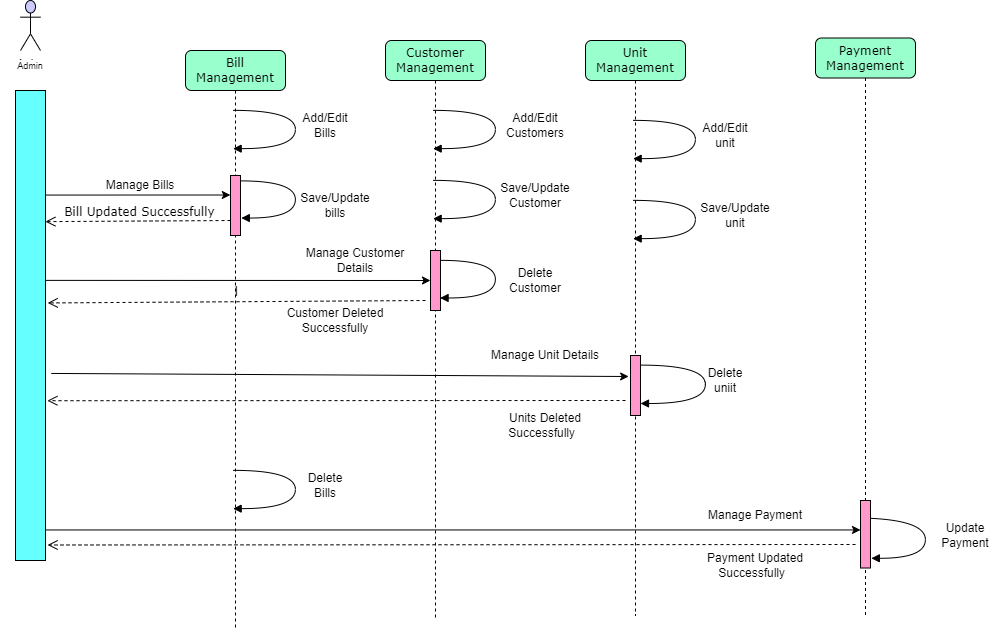

The diagram above was exported from draw.io. Its source (the exported page's mxGraphModel, read from the mxfile embedded in the PNG):
<mxGraphModel dx="3369" dy="1437" grid="1" gridSize="10" guides="1" tooltips="1" connect="1" arrows="1" fold="1" page="1" pageScale="1" pageWidth="1100" pageHeight="850" background="none" math="0" shadow="0">
  <root>
    <mxCell id="0" />
    <mxCell id="1" parent="0" />
    <mxCell id="7baba1c4bc27f4b0-2" value="Customer Management" style="shape=umlLifeline;perimeter=lifelinePerimeter;whiteSpace=wrap;html=1;container=1;collapsible=0;recursiveResize=0;outlineConnect=0;rounded=1;shadow=0;comic=0;labelBackgroundColor=none;strokeWidth=1;fontFamily=Verdana;fontSize=12;align=center;fillColor=#99FFCC;" parent="1" vertex="1">
      <mxGeometry x="380" y="70" width="100" height="580" as="geometry" />
    </mxCell>
    <mxCell id="5q--8YUVnfftgTSvFzcs-36" value="" style="rounded=0;whiteSpace=wrap;html=1;fillColor=#FF99CC;" vertex="1" parent="7baba1c4bc27f4b0-2">
      <mxGeometry x="45" y="210" width="10" height="60" as="geometry" />
    </mxCell>
    <mxCell id="5q--8YUVnfftgTSvFzcs-30" value="" style="html=1;verticalAlign=bottom;endArrow=block;labelBackgroundColor=none;fontFamily=Verdana;fontSize=12;elbow=vertical;edgeStyle=orthogonalEdgeStyle;curved=1;entryX=0.957;entryY=0.791;entryDx=0;entryDy=0;entryPerimeter=0;" edge="1" parent="7baba1c4bc27f4b0-2" source="5q--8YUVnfftgTSvFzcs-36" target="5q--8YUVnfftgTSvFzcs-36">
      <mxGeometry relative="1" as="geometry">
        <mxPoint x="60" y="220" as="sourcePoint" />
        <mxPoint x="50" y="258" as="targetPoint" />
        <Array as="points">
          <mxPoint x="110" y="220" />
          <mxPoint x="110" y="258" />
        </Array>
      </mxGeometry>
    </mxCell>
    <mxCell id="7baba1c4bc27f4b0-3" value="Payment Management" style="shape=umlLifeline;perimeter=lifelinePerimeter;whiteSpace=wrap;html=1;container=1;collapsible=0;recursiveResize=0;outlineConnect=0;rounded=1;shadow=0;comic=0;labelBackgroundColor=none;strokeWidth=1;fontFamily=Verdana;fontSize=12;align=center;fillColor=#99FFCC;" parent="1" vertex="1">
      <mxGeometry x="810" y="67.5" width="100" height="580" as="geometry" />
    </mxCell>
    <mxCell id="7baba1c4bc27f4b0-13" value="" style="html=1;points=[];perimeter=orthogonalPerimeter;rounded=0;shadow=0;comic=0;labelBackgroundColor=none;strokeWidth=1;fontFamily=Verdana;fontSize=12;align=center;fillColor=#FF99CC;" parent="7baba1c4bc27f4b0-3" vertex="1">
      <mxGeometry x="45" y="462.5" width="10" height="67.5" as="geometry" />
    </mxCell>
    <mxCell id="5q--8YUVnfftgTSvFzcs-60" value="" style="html=1;verticalAlign=bottom;endArrow=block;labelBackgroundColor=none;fontFamily=Verdana;fontSize=12;elbow=vertical;edgeStyle=orthogonalEdgeStyle;curved=1;exitX=1.005;exitY=0.264;exitDx=0;exitDy=0;exitPerimeter=0;entryX=1.083;entryY=0.856;entryDx=0;entryDy=0;entryPerimeter=0;" edge="1" parent="7baba1c4bc27f4b0-3" source="7baba1c4bc27f4b0-13" target="7baba1c4bc27f4b0-13">
      <mxGeometry relative="1" as="geometry">
        <mxPoint x="70" y="482.5" as="sourcePoint" />
        <mxPoint x="70" y="520.5" as="targetPoint" />
        <Array as="points">
          <mxPoint x="55" y="483" />
          <mxPoint x="110" y="483" />
          <mxPoint x="110" y="520" />
        </Array>
      </mxGeometry>
    </mxCell>
    <mxCell id="7baba1c4bc27f4b0-4" value="Unit Management" style="shape=umlLifeline;perimeter=lifelinePerimeter;whiteSpace=wrap;html=1;container=1;collapsible=0;recursiveResize=0;outlineConnect=0;rounded=1;shadow=0;comic=0;labelBackgroundColor=none;strokeWidth=1;fontFamily=Verdana;fontSize=12;align=center;fillColor=#99FFCC;" parent="1" vertex="1">
      <mxGeometry x="580" y="70" width="100" height="575" as="geometry" />
    </mxCell>
    <mxCell id="5q--8YUVnfftgTSvFzcs-52" value="" style="rounded=0;whiteSpace=wrap;html=1;fillColor=#FF99CC;" vertex="1" parent="7baba1c4bc27f4b0-4">
      <mxGeometry x="45" y="315" width="10" height="60" as="geometry" />
    </mxCell>
    <mxCell id="5q--8YUVnfftgTSvFzcs-49" value="" style="html=1;verticalAlign=bottom;endArrow=block;labelBackgroundColor=none;fontFamily=Verdana;fontSize=12;elbow=vertical;edgeStyle=orthogonalEdgeStyle;curved=1;exitX=1.003;exitY=0.16;exitDx=0;exitDy=0;exitPerimeter=0;" edge="1" parent="7baba1c4bc27f4b0-4" source="5q--8YUVnfftgTSvFzcs-52">
      <mxGeometry relative="1" as="geometry">
        <mxPoint x="60" y="325" as="sourcePoint" />
        <mxPoint x="55" y="363" as="targetPoint" />
        <Array as="points">
          <mxPoint x="120" y="325" />
          <mxPoint x="120" y="363" />
        </Array>
      </mxGeometry>
    </mxCell>
    <mxCell id="7baba1c4bc27f4b0-8" value="Bill Management" style="shape=umlLifeline;perimeter=lifelinePerimeter;whiteSpace=wrap;html=1;container=1;collapsible=0;recursiveResize=0;outlineConnect=0;rounded=1;shadow=0;comic=0;labelBackgroundColor=none;strokeWidth=1;fontFamily=Verdana;fontSize=12;align=center;fillColor=#99FFCC;" parent="1" vertex="1">
      <mxGeometry x="180" y="80" width="100" height="580" as="geometry" />
    </mxCell>
    <mxCell id="5q--8YUVnfftgTSvFzcs-1" value="" style="rounded=0;whiteSpace=wrap;html=1;fillColor=#FF99CC;" vertex="1" parent="7baba1c4bc27f4b0-8">
      <mxGeometry x="45" y="125" width="10" height="60" as="geometry" />
    </mxCell>
    <mxCell id="5q--8YUVnfftgTSvFzcs-23" value="" style="html=1;verticalAlign=bottom;endArrow=block;labelBackgroundColor=none;fontFamily=Verdana;fontSize=12;elbow=vertical;edgeStyle=orthogonalEdgeStyle;curved=1;entryX=1.082;entryY=0.709;entryDx=0;entryDy=0;entryPerimeter=0;exitX=0.998;exitY=0.09;exitDx=0;exitDy=0;exitPerimeter=0;" edge="1" parent="7baba1c4bc27f4b0-8" source="5q--8YUVnfftgTSvFzcs-1" target="5q--8YUVnfftgTSvFzcs-1">
      <mxGeometry relative="1" as="geometry">
        <mxPoint x="60" y="130" as="sourcePoint" />
        <mxPoint x="115" y="168" as="targetPoint" />
        <Array as="points">
          <mxPoint x="110" y="130" />
          <mxPoint x="110" y="168" />
        </Array>
      </mxGeometry>
    </mxCell>
    <mxCell id="5q--8YUVnfftgTSvFzcs-2" value="" style="rounded=0;whiteSpace=wrap;html=1;fillColor=#66FFFF;" vertex="1" parent="1">
      <mxGeometry x="10" y="120" width="30" height="470" as="geometry" />
    </mxCell>
    <mxCell id="5q--8YUVnfftgTSvFzcs-6" value="Actor" style="shape=umlActor;verticalLabelPosition=bottom;verticalAlign=top;html=1;outlineConnect=0;fillColor=#CCCCFF;" vertex="1" parent="1">
      <mxGeometry x="15" y="30" width="20" height="50" as="geometry" />
    </mxCell>
    <mxCell id="5q--8YUVnfftgTSvFzcs-9" value="" style="rounded=0;whiteSpace=wrap;html=1;strokeColor=#ffffff;" vertex="1" parent="1">
      <mxGeometry x="10" y="90" width="30" height="10" as="geometry" />
    </mxCell>
    <mxCell id="5q--8YUVnfftgTSvFzcs-10" value="&lt;font style=&quot;font-size: 9px;&quot;&gt;Admin&lt;/font&gt;" style="text;strokeColor=none;align=center;fillColor=none;html=1;verticalAlign=middle;whiteSpace=wrap;rounded=0;" vertex="1" parent="1">
      <mxGeometry x="-5" y="80" width="60" height="30" as="geometry" />
    </mxCell>
    <mxCell id="5q--8YUVnfftgTSvFzcs-15" value="" style="endArrow=classic;html=1;rounded=0;exitX=1.01;exitY=0.132;exitDx=0;exitDy=0;exitPerimeter=0;entryX=-0.014;entryY=0.325;entryDx=0;entryDy=0;entryPerimeter=0;" edge="1" parent="1" target="5q--8YUVnfftgTSvFzcs-1">
      <mxGeometry width="50" height="50" relative="1" as="geometry">
        <mxPoint x="40.000000000000185" y="224.5599999999999" as="sourcePoint" />
        <mxPoint x="220" y="225" as="targetPoint" />
      </mxGeometry>
    </mxCell>
    <mxCell id="5q--8YUVnfftgTSvFzcs-16" value="Manage Bills" style="text;strokeColor=none;align=center;fillColor=none;html=1;verticalAlign=middle;whiteSpace=wrap;rounded=0;" vertex="1" parent="1">
      <mxGeometry x="90" y="200" width="90" height="30" as="geometry" />
    </mxCell>
    <mxCell id="5q--8YUVnfftgTSvFzcs-24" value="" style="html=1;verticalAlign=bottom;endArrow=block;labelBackgroundColor=none;fontFamily=Verdana;fontSize=12;elbow=vertical;edgeStyle=orthogonalEdgeStyle;curved=1;" edge="1" parent="1" source="7baba1c4bc27f4b0-8" target="7baba1c4bc27f4b0-8">
      <mxGeometry relative="1" as="geometry">
        <mxPoint x="260" y="140" as="sourcePoint" />
        <mxPoint x="265" y="178" as="targetPoint" />
        <Array as="points">
          <mxPoint x="290" y="140" />
          <mxPoint x="290" y="178" />
        </Array>
      </mxGeometry>
    </mxCell>
    <mxCell id="5q--8YUVnfftgTSvFzcs-25" value="Add/Edit Bills" style="text;strokeColor=none;align=center;fillColor=none;html=1;verticalAlign=middle;whiteSpace=wrap;rounded=0;" vertex="1" parent="1">
      <mxGeometry x="290" y="140" width="60" height="30" as="geometry" />
    </mxCell>
    <mxCell id="5q--8YUVnfftgTSvFzcs-26" value="Save/Update bills" style="text;strokeColor=none;align=center;fillColor=none;html=1;verticalAlign=middle;whiteSpace=wrap;rounded=0;" vertex="1" parent="1">
      <mxGeometry x="300" y="220" width="60" height="30" as="geometry" />
    </mxCell>
    <mxCell id="5q--8YUVnfftgTSvFzcs-27" value="Bill Updated Successfully" style="html=1;verticalAlign=bottom;endArrow=open;dashed=1;endSize=8;exitX=0;exitY=0.75;labelBackgroundColor=none;fontFamily=Verdana;fontSize=12;exitDx=0;exitDy=0;entryX=0.996;entryY=0.279;entryDx=0;entryDy=0;entryPerimeter=0;" edge="1" parent="1" source="5q--8YUVnfftgTSvFzcs-1" target="5q--8YUVnfftgTSvFzcs-2">
      <mxGeometry relative="1" as="geometry">
        <mxPoint x="40" y="345" as="targetPoint" />
        <mxPoint x="60" y="380" as="sourcePoint" />
      </mxGeometry>
    </mxCell>
    <mxCell id="5q--8YUVnfftgTSvFzcs-28" value="" style="html=1;verticalAlign=bottom;endArrow=block;labelBackgroundColor=none;fontFamily=Verdana;fontSize=12;elbow=vertical;edgeStyle=orthogonalEdgeStyle;curved=1;" edge="1" parent="1" source="7baba1c4bc27f4b0-2" target="7baba1c4bc27f4b0-2">
      <mxGeometry relative="1" as="geometry">
        <mxPoint x="460" y="140" as="sourcePoint" />
        <mxPoint x="460" y="178" as="targetPoint" />
        <Array as="points">
          <mxPoint x="490" y="140" />
          <mxPoint x="490" y="178" />
        </Array>
      </mxGeometry>
    </mxCell>
    <mxCell id="5q--8YUVnfftgTSvFzcs-29" value="Add/Edit Customers" style="text;strokeColor=none;align=center;fillColor=none;html=1;verticalAlign=middle;whiteSpace=wrap;rounded=0;" vertex="1" parent="1">
      <mxGeometry x="500" y="140" width="60" height="30" as="geometry" />
    </mxCell>
    <mxCell id="5q--8YUVnfftgTSvFzcs-31" value="" style="html=1;verticalAlign=bottom;endArrow=block;labelBackgroundColor=none;fontFamily=Verdana;fontSize=12;elbow=vertical;edgeStyle=orthogonalEdgeStyle;curved=1;" edge="1" parent="1" source="7baba1c4bc27f4b0-2" target="7baba1c4bc27f4b0-2">
      <mxGeometry relative="1" as="geometry">
        <mxPoint x="450" y="210" as="sourcePoint" />
        <mxPoint x="450" y="248" as="targetPoint" />
        <Array as="points">
          <mxPoint x="490" y="210" />
          <mxPoint x="490" y="248" />
        </Array>
      </mxGeometry>
    </mxCell>
    <mxCell id="5q--8YUVnfftgTSvFzcs-32" value="Save/Update Customer" style="text;strokeColor=none;align=center;fillColor=none;html=1;verticalAlign=middle;whiteSpace=wrap;rounded=0;" vertex="1" parent="1">
      <mxGeometry x="500" y="210" width="60" height="30" as="geometry" />
    </mxCell>
    <mxCell id="5q--8YUVnfftgTSvFzcs-33" value="Delete Bills" style="text;strokeColor=none;align=center;fillColor=none;html=1;verticalAlign=middle;whiteSpace=wrap;rounded=0;rotation=0;" vertex="1" parent="1">
      <mxGeometry x="290" y="500" width="60" height="30" as="geometry" />
    </mxCell>
    <mxCell id="5q--8YUVnfftgTSvFzcs-34" value="" style="html=1;verticalAlign=bottom;endArrow=block;labelBackgroundColor=none;fontFamily=Verdana;fontSize=12;elbow=vertical;edgeStyle=orthogonalEdgeStyle;curved=1;" edge="1" parent="1" source="7baba1c4bc27f4b0-8" target="7baba1c4bc27f4b0-8">
      <mxGeometry relative="1" as="geometry">
        <mxPoint x="240" y="500" as="sourcePoint" />
        <mxPoint x="240" y="538" as="targetPoint" />
        <Array as="points">
          <mxPoint x="290" y="500" />
          <mxPoint x="290" y="538" />
        </Array>
      </mxGeometry>
    </mxCell>
    <mxCell id="5q--8YUVnfftgTSvFzcs-35" value="Delete Customer" style="text;strokeColor=none;align=center;fillColor=none;html=1;verticalAlign=middle;whiteSpace=wrap;rounded=0;" vertex="1" parent="1">
      <mxGeometry x="500" y="295" width="60" height="30" as="geometry" />
    </mxCell>
    <mxCell id="5q--8YUVnfftgTSvFzcs-37" value="" style="endArrow=classic;html=1;rounded=0;exitX=1;exitY=0.404;exitDx=0;exitDy=0;exitPerimeter=0;entryX=0;entryY=0.5;entryDx=0;entryDy=0;" edge="1" parent="1" source="5q--8YUVnfftgTSvFzcs-2" target="5q--8YUVnfftgTSvFzcs-36">
      <mxGeometry width="50" height="50" relative="1" as="geometry">
        <mxPoint x="210" y="370" as="sourcePoint" />
        <mxPoint x="420" y="310" as="targetPoint" />
      </mxGeometry>
    </mxCell>
    <mxCell id="5q--8YUVnfftgTSvFzcs-39" value="Manage Customer Details" style="text;strokeColor=none;align=center;fillColor=none;html=1;verticalAlign=middle;whiteSpace=wrap;rounded=0;" vertex="1" parent="1">
      <mxGeometry x="290" y="275" width="120" height="30" as="geometry" />
    </mxCell>
    <mxCell id="5q--8YUVnfftgTSvFzcs-40" value="l" style="html=1;verticalAlign=bottom;endArrow=open;dashed=1;endSize=8;labelBackgroundColor=none;fontFamily=Verdana;fontSize=12;entryX=1.073;entryY=0.452;entryDx=0;entryDy=0;entryPerimeter=0;" edge="1" parent="1" target="5q--8YUVnfftgTSvFzcs-2">
      <mxGeometry relative="1" as="geometry">
        <mxPoint x="145" y="361" as="targetPoint" />
        <mxPoint x="420" y="330" as="sourcePoint" />
      </mxGeometry>
    </mxCell>
    <mxCell id="5q--8YUVnfftgTSvFzcs-44" value="Customer Deleted Successfully" style="text;strokeColor=none;align=center;fillColor=none;html=1;verticalAlign=middle;whiteSpace=wrap;rounded=0;" vertex="1" parent="1">
      <mxGeometry x="250" y="335" width="160" height="30" as="geometry" />
    </mxCell>
    <mxCell id="5q--8YUVnfftgTSvFzcs-45" value="Add/Edit unit" style="text;strokeColor=none;align=center;fillColor=none;html=1;verticalAlign=middle;whiteSpace=wrap;rounded=0;" vertex="1" parent="1">
      <mxGeometry x="690" y="150" width="60" height="30" as="geometry" />
    </mxCell>
    <mxCell id="5q--8YUVnfftgTSvFzcs-46" value="" style="html=1;verticalAlign=bottom;endArrow=block;labelBackgroundColor=none;fontFamily=Verdana;fontSize=12;elbow=vertical;edgeStyle=orthogonalEdgeStyle;curved=1;" edge="1" parent="1" source="7baba1c4bc27f4b0-4" target="7baba1c4bc27f4b0-4">
      <mxGeometry relative="1" as="geometry">
        <mxPoint x="690" y="150" as="sourcePoint" />
        <mxPoint x="690" y="188" as="targetPoint" />
        <Array as="points">
          <mxPoint x="690" y="150" />
          <mxPoint x="690" y="188" />
        </Array>
      </mxGeometry>
    </mxCell>
    <mxCell id="5q--8YUVnfftgTSvFzcs-47" value="" style="html=1;verticalAlign=bottom;endArrow=block;labelBackgroundColor=none;fontFamily=Verdana;fontSize=12;elbow=vertical;edgeStyle=orthogonalEdgeStyle;curved=1;" edge="1" parent="1" source="7baba1c4bc27f4b0-4" target="7baba1c4bc27f4b0-4">
      <mxGeometry relative="1" as="geometry">
        <mxPoint x="650" y="230" as="sourcePoint" />
        <mxPoint x="650" y="268" as="targetPoint" />
        <Array as="points">
          <mxPoint x="690" y="230" />
          <mxPoint x="690" y="268" />
        </Array>
      </mxGeometry>
    </mxCell>
    <mxCell id="5q--8YUVnfftgTSvFzcs-48" value="Save/Update unit" style="text;strokeColor=none;align=center;fillColor=none;html=1;verticalAlign=middle;whiteSpace=wrap;rounded=0;" vertex="1" parent="1">
      <mxGeometry x="700" y="230" width="60" height="30" as="geometry" />
    </mxCell>
    <mxCell id="5q--8YUVnfftgTSvFzcs-50" value="Delete uniit" style="text;strokeColor=none;align=center;fillColor=none;html=1;verticalAlign=middle;whiteSpace=wrap;rounded=0;" vertex="1" parent="1">
      <mxGeometry x="690" y="395" width="60" height="30" as="geometry" />
    </mxCell>
    <mxCell id="5q--8YUVnfftgTSvFzcs-51" value="" style="endArrow=classic;html=1;rounded=0;exitX=1.192;exitY=0.602;exitDx=0;exitDy=0;exitPerimeter=0;entryX=-0.186;entryY=0.35;entryDx=0;entryDy=0;entryPerimeter=0;" edge="1" parent="1" source="5q--8YUVnfftgTSvFzcs-2" target="5q--8YUVnfftgTSvFzcs-52">
      <mxGeometry width="50" height="50" relative="1" as="geometry">
        <mxPoint x="330" y="380" as="sourcePoint" />
        <mxPoint x="620" y="400" as="targetPoint" />
      </mxGeometry>
    </mxCell>
    <mxCell id="5q--8YUVnfftgTSvFzcs-53" value="Manage Unit Details" style="text;strokeColor=none;align=center;fillColor=none;html=1;verticalAlign=middle;whiteSpace=wrap;rounded=0;" vertex="1" parent="1">
      <mxGeometry x="480" y="370" width="120" height="30" as="geometry" />
    </mxCell>
    <mxCell id="5q--8YUVnfftgTSvFzcs-54" value="Units Deleted Successfully&amp;nbsp;&amp;nbsp;" style="text;strokeColor=none;align=center;fillColor=none;html=1;verticalAlign=middle;whiteSpace=wrap;rounded=0;" vertex="1" parent="1">
      <mxGeometry x="480" y="440" width="120" height="30" as="geometry" />
    </mxCell>
    <mxCell id="5q--8YUVnfftgTSvFzcs-55" value="" style="html=1;verticalAlign=bottom;endArrow=open;dashed=1;endSize=8;labelBackgroundColor=none;fontFamily=Verdana;fontSize=12;entryX=1.063;entryY=0.66;entryDx=0;entryDy=0;entryPerimeter=0;" edge="1" parent="1" target="5q--8YUVnfftgTSvFzcs-2">
      <mxGeometry relative="1" as="geometry">
        <mxPoint x="132" y="482" as="targetPoint" />
        <mxPoint x="620" y="430" as="sourcePoint" />
      </mxGeometry>
    </mxCell>
    <mxCell id="5q--8YUVnfftgTSvFzcs-57" value="Update Payment" style="text;strokeColor=none;align=center;fillColor=none;html=1;verticalAlign=middle;whiteSpace=wrap;rounded=0;" vertex="1" parent="1">
      <mxGeometry x="930" y="550" width="60" height="30" as="geometry" />
    </mxCell>
    <mxCell id="5q--8YUVnfftgTSvFzcs-59" value="" style="endArrow=classic;html=1;rounded=0;exitX=1.002;exitY=0.935;exitDx=0;exitDy=0;exitPerimeter=0;" edge="1" parent="1" source="5q--8YUVnfftgTSvFzcs-2" target="7baba1c4bc27f4b0-13">
      <mxGeometry width="50" height="50" relative="1" as="geometry">
        <mxPoint x="43" y="504" as="sourcePoint" />
        <mxPoint x="860" y="504" as="targetPoint" />
      </mxGeometry>
    </mxCell>
    <mxCell id="5q--8YUVnfftgTSvFzcs-61" value="Manage Payment" style="text;strokeColor=none;align=center;fillColor=none;html=1;verticalAlign=middle;whiteSpace=wrap;rounded=0;" vertex="1" parent="1">
      <mxGeometry x="690" y="530" width="120" height="30" as="geometry" />
    </mxCell>
    <mxCell id="5q--8YUVnfftgTSvFzcs-62" value="" style="html=1;verticalAlign=bottom;endArrow=open;dashed=1;endSize=8;labelBackgroundColor=none;fontFamily=Verdana;fontSize=12;entryX=1.07;entryY=0.967;entryDx=0;entryDy=0;entryPerimeter=0;" edge="1" parent="1" target="5q--8YUVnfftgTSvFzcs-2">
      <mxGeometry relative="1" as="geometry">
        <mxPoint x="90" y="590" as="targetPoint" />
        <mxPoint x="850" y="574" as="sourcePoint" />
      </mxGeometry>
    </mxCell>
    <mxCell id="5q--8YUVnfftgTSvFzcs-63" value="Payment Updated Successfully&amp;nbsp;&amp;nbsp;" style="text;strokeColor=none;align=center;fillColor=none;html=1;verticalAlign=middle;whiteSpace=wrap;rounded=0;" vertex="1" parent="1">
      <mxGeometry x="690" y="580" width="120" height="30" as="geometry" />
    </mxCell>
  </root>
</mxGraphModel>